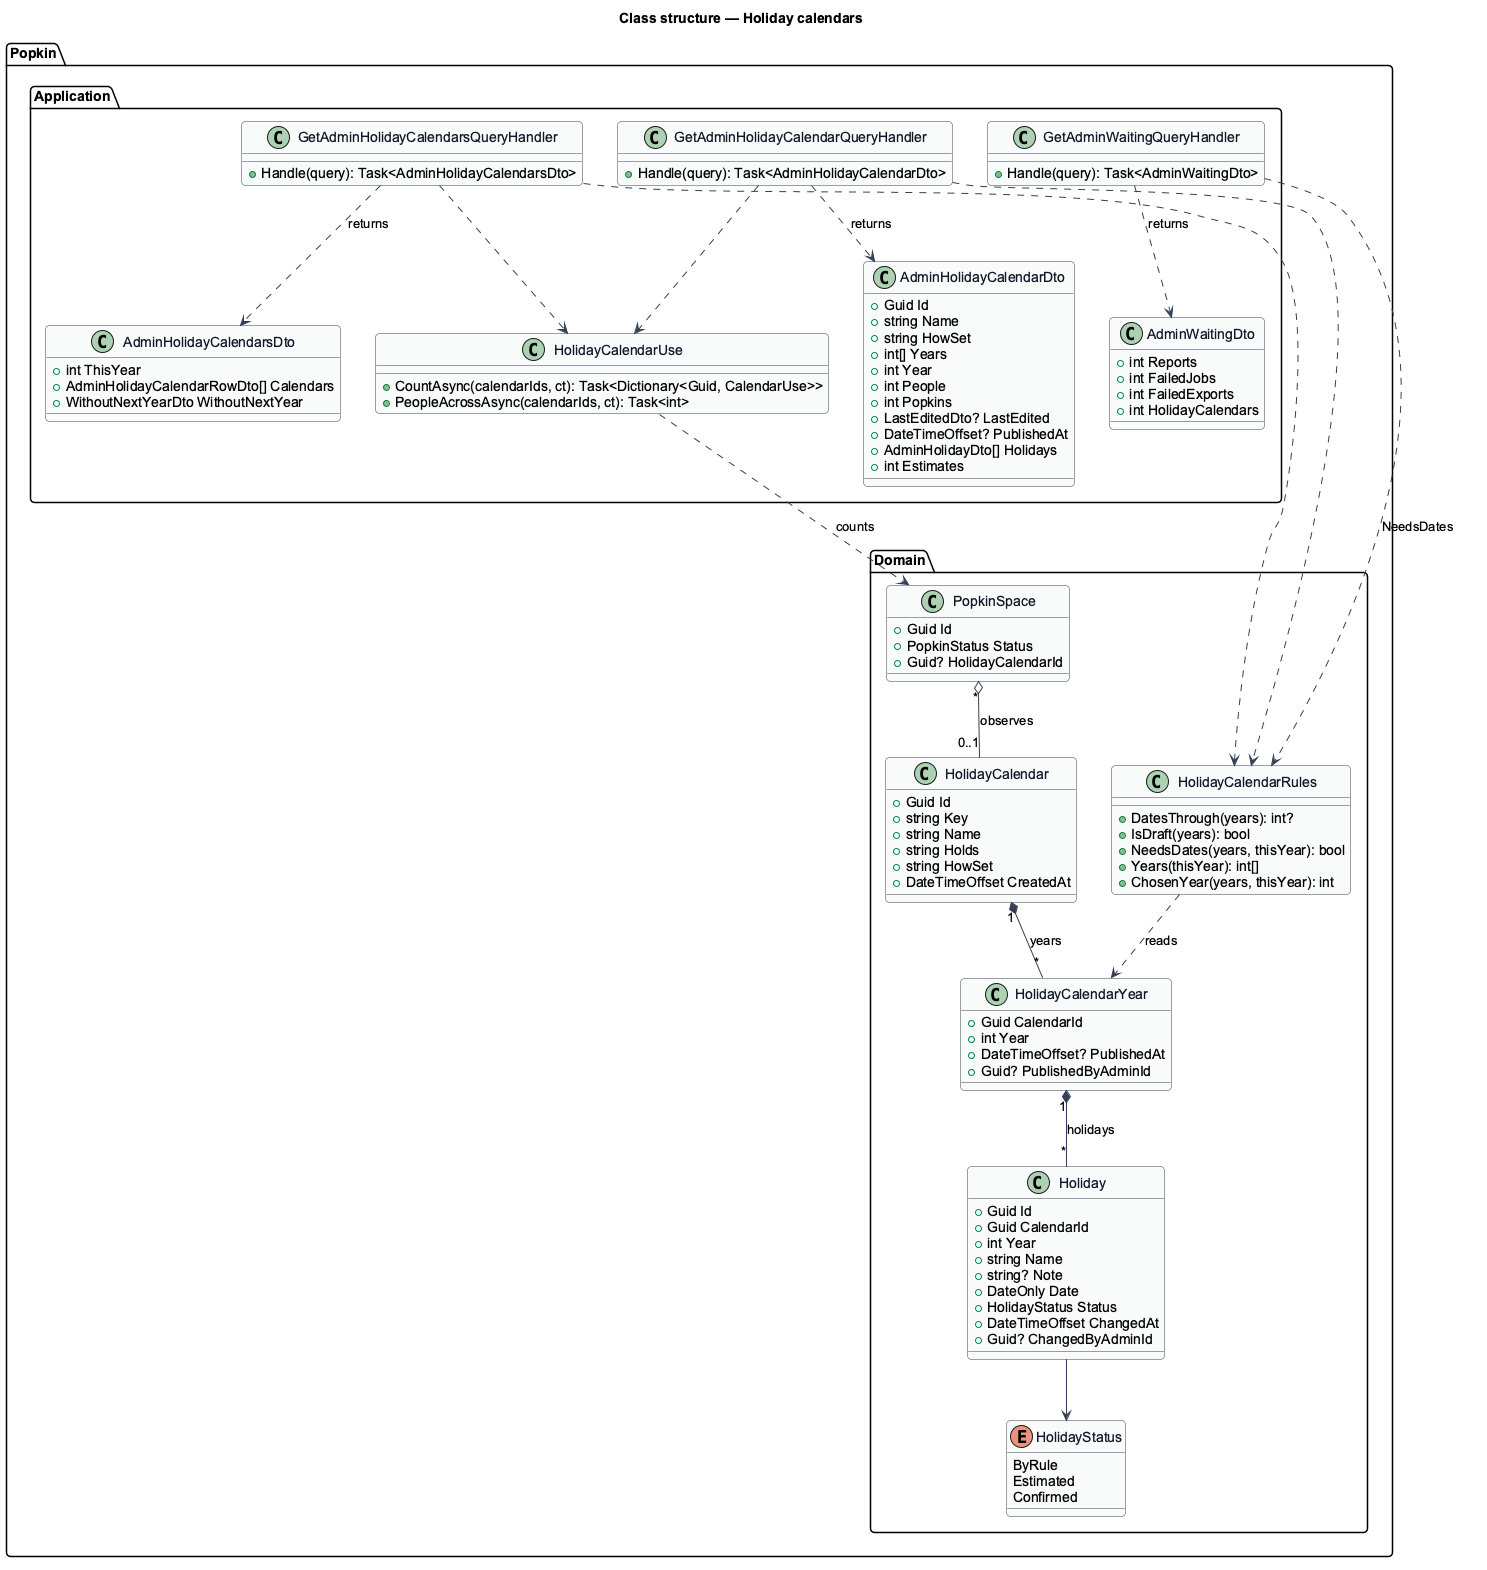

The diagram above was rendered by PlantUML. Its source (embedded in the PNG):
@startuml
skinparam backgroundColor #FFFFFF
skinparam shadowing false
skinparam roundcorner 8
skinparam defaultFontName Arial
skinparam ArrowColor #344054
skinparam class {
  BorderColor #344054
  FontColor #101828
  BackgroundColor #F9FAFB
}
title Class structure — Holiday calendars

package "Popkin.Domain" {
  enum HolidayStatus {
    ByRule
    Estimated
    Confirmed
  }
  class HolidayCalendar {
    +Guid Id
    +string Key
    +string Name
    +string Holds
    +string HowSet
    +DateTimeOffset CreatedAt
  }
  class HolidayCalendarYear {
    +Guid CalendarId
    +int Year
    +DateTimeOffset? PublishedAt
    +Guid? PublishedByAdminId
  }
  class Holiday {
    +Guid Id
    +Guid CalendarId
    +int Year
    +string Name
    +string? Note
    +DateOnly Date
    +HolidayStatus Status
    +DateTimeOffset ChangedAt
    +Guid? ChangedByAdminId
  }
  class PopkinSpace {
    +Guid Id
    +PopkinStatus Status
    +Guid? HolidayCalendarId
  }
  class HolidayCalendarRules {
    +DatesThrough(years): int?
    +IsDraft(years): bool
    +NeedsDates(years, thisYear): bool
    +Years(thisYear): int[]
    +ChosenYear(years, thisYear): int
  }
}
package "Popkin.Application" {
  class HolidayCalendarUse {
    +CountAsync(calendarIds, ct): Task<Dictionary<Guid, CalendarUse>>
    +PeopleAcrossAsync(calendarIds, ct): Task<int>
  }
  class GetAdminHolidayCalendarsQueryHandler {
    +Handle(query): Task<AdminHolidayCalendarsDto>
  }
  class GetAdminHolidayCalendarQueryHandler {
    +Handle(query): Task<AdminHolidayCalendarDto>
  }
  class GetAdminWaitingQueryHandler {
    +Handle(query): Task<AdminWaitingDto>
  }
  class AdminHolidayCalendarsDto {
    +int ThisYear
    +AdminHolidayCalendarRowDto[] Calendars
    +WithoutNextYearDto WithoutNextYear
  }
  class AdminHolidayCalendarDto {
    +Guid Id
    +string Name
    +string HowSet
    +int[] Years
    +int Year
    +int People
    +int Popkins
    +LastEditedDto? LastEdited
    +DateTimeOffset? PublishedAt
    +AdminHolidayDto[] Holidays
    +int Estimates
  }
  class AdminWaitingDto {
    +int Reports
    +int FailedJobs
    +int FailedExports
    +int HolidayCalendars
  }
}
HolidayCalendar "1" *-- "*" HolidayCalendarYear : years
HolidayCalendarYear "1" *-- "*" Holiday : holidays
Holiday --> HolidayStatus
PopkinSpace "*" o-- "0..1" HolidayCalendar : observes
HolidayCalendarRules ..> HolidayCalendarYear : reads
GetAdminHolidayCalendarsQueryHandler ..> HolidayCalendarRules
GetAdminHolidayCalendarsQueryHandler ..> HolidayCalendarUse
GetAdminHolidayCalendarsQueryHandler ..> AdminHolidayCalendarsDto : returns
GetAdminHolidayCalendarQueryHandler ..> HolidayCalendarRules
GetAdminHolidayCalendarQueryHandler ..> HolidayCalendarUse
GetAdminHolidayCalendarQueryHandler ..> AdminHolidayCalendarDto : returns
GetAdminWaitingQueryHandler ..> HolidayCalendarRules : NeedsDates
GetAdminWaitingQueryHandler ..> AdminWaitingDto : returns
HolidayCalendarUse ..> PopkinSpace : counts
@enduml